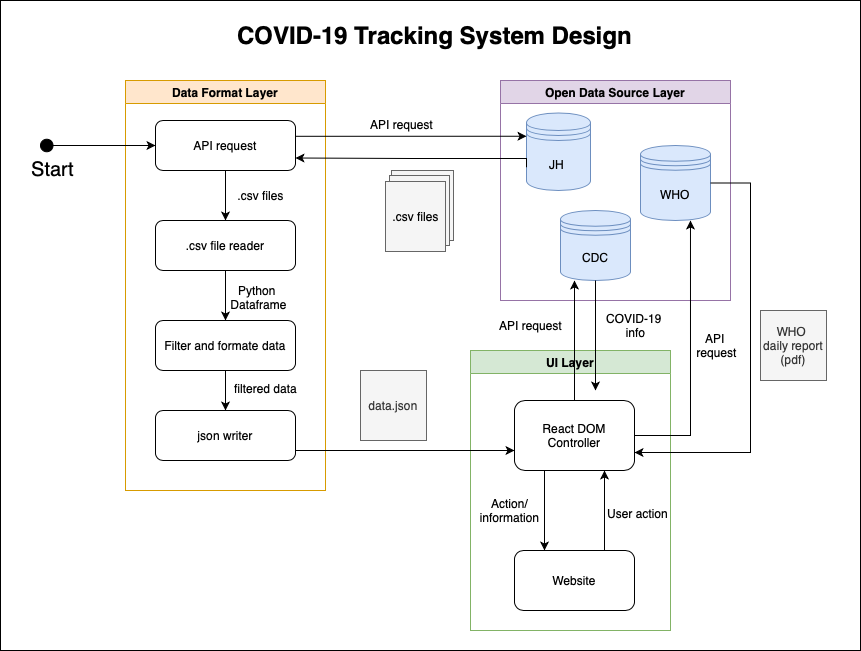

The diagram above was exported from draw.io. Its source (the exported page's mxGraphModel, read from the mxfile embedded in the PNG):
<mxGraphModel dx="1773" dy="1831" grid="1" gridSize="10" guides="1" tooltips="1" connect="1" arrows="1" fold="1" page="1" pageScale="1" pageWidth="827" pageHeight="1169" math="0" shadow="0">
  <root>
    <mxCell id="WIyWlLk6GJQsqaUBKTNV-0" />
    <mxCell id="WIyWlLk6GJQsqaUBKTNV-1" parent="WIyWlLk6GJQsqaUBKTNV-0" />
    <mxCell id="c2WikEgMBLyWsKF2vrXu-62" value="" style="rounded=0;whiteSpace=wrap;html=1;strokeWidth=1;fillColor=none;" vertex="1" parent="WIyWlLk6GJQsqaUBKTNV-1">
      <mxGeometry x="-20" y="-70" width="860" height="650" as="geometry" />
    </mxCell>
    <mxCell id="c2WikEgMBLyWsKF2vrXu-0" value="Data Format Layer" style="swimlane;fillColor=#ffe6cc;strokeColor=#d79b00;" vertex="1" parent="WIyWlLk6GJQsqaUBKTNV-1">
      <mxGeometry x="105" y="10" width="200" height="410" as="geometry" />
    </mxCell>
    <mxCell id="c2WikEgMBLyWsKF2vrXu-10" style="edgeStyle=orthogonalEdgeStyle;rounded=0;orthogonalLoop=1;jettySize=auto;html=1;exitX=0.5;exitY=1;exitDx=0;exitDy=0;entryX=0.5;entryY=0;entryDx=0;entryDy=0;" edge="1" parent="c2WikEgMBLyWsKF2vrXu-0" source="WIyWlLk6GJQsqaUBKTNV-3" target="c2WikEgMBLyWsKF2vrXu-9">
      <mxGeometry relative="1" as="geometry" />
    </mxCell>
    <mxCell id="WIyWlLk6GJQsqaUBKTNV-3" value="API request" style="rounded=1;whiteSpace=wrap;html=1;fontSize=12;glass=0;strokeWidth=1;shadow=0;" parent="c2WikEgMBLyWsKF2vrXu-0" vertex="1">
      <mxGeometry x="30" y="40" width="140" height="50" as="geometry" />
    </mxCell>
    <mxCell id="c2WikEgMBLyWsKF2vrXu-16" style="edgeStyle=orthogonalEdgeStyle;rounded=0;orthogonalLoop=1;jettySize=auto;html=1;exitX=0.5;exitY=1;exitDx=0;exitDy=0;entryX=0.5;entryY=0;entryDx=0;entryDy=0;" edge="1" parent="c2WikEgMBLyWsKF2vrXu-0" source="c2WikEgMBLyWsKF2vrXu-9" target="c2WikEgMBLyWsKF2vrXu-15">
      <mxGeometry relative="1" as="geometry" />
    </mxCell>
    <mxCell id="c2WikEgMBLyWsKF2vrXu-9" value=".csv file reader" style="rounded=1;whiteSpace=wrap;html=1;fillColor=#FFFFFF;" vertex="1" parent="c2WikEgMBLyWsKF2vrXu-0">
      <mxGeometry x="30" y="140" width="140" height="50" as="geometry" />
    </mxCell>
    <mxCell id="c2WikEgMBLyWsKF2vrXu-19" style="edgeStyle=orthogonalEdgeStyle;rounded=0;orthogonalLoop=1;jettySize=auto;html=1;exitX=0.5;exitY=1;exitDx=0;exitDy=0;entryX=0.5;entryY=0;entryDx=0;entryDy=0;" edge="1" parent="c2WikEgMBLyWsKF2vrXu-0" source="c2WikEgMBLyWsKF2vrXu-15" target="c2WikEgMBLyWsKF2vrXu-18">
      <mxGeometry relative="1" as="geometry" />
    </mxCell>
    <mxCell id="c2WikEgMBLyWsKF2vrXu-15" value="Filter and formate data" style="rounded=1;whiteSpace=wrap;html=1;fillColor=#FFFFFF;" vertex="1" parent="c2WikEgMBLyWsKF2vrXu-0">
      <mxGeometry x="30" y="240" width="140" height="50" as="geometry" />
    </mxCell>
    <mxCell id="c2WikEgMBLyWsKF2vrXu-17" value="Python &lt;br&gt;Dataframe" style="text;html=1;align=center;verticalAlign=middle;resizable=0;points=[];autosize=1;" vertex="1" parent="c2WikEgMBLyWsKF2vrXu-0">
      <mxGeometry x="98" y="202" width="70" height="30" as="geometry" />
    </mxCell>
    <mxCell id="c2WikEgMBLyWsKF2vrXu-18" value="json writer" style="rounded=1;whiteSpace=wrap;html=1;fillColor=#FFFFFF;" vertex="1" parent="c2WikEgMBLyWsKF2vrXu-0">
      <mxGeometry x="30" y="330" width="140" height="50" as="geometry" />
    </mxCell>
    <mxCell id="c2WikEgMBLyWsKF2vrXu-20" value="filtered data" style="text;html=1;align=center;verticalAlign=middle;resizable=0;points=[];autosize=1;" vertex="1" parent="c2WikEgMBLyWsKF2vrXu-0">
      <mxGeometry x="100" y="298" width="80" height="20" as="geometry" />
    </mxCell>
    <mxCell id="c2WikEgMBLyWsKF2vrXu-1" value="Open Data Source Layer" style="swimlane;fillColor=#e1d5e7;strokeColor=#9673a6;" vertex="1" parent="WIyWlLk6GJQsqaUBKTNV-1">
      <mxGeometry x="480" y="10" width="230" height="220" as="geometry" />
    </mxCell>
    <mxCell id="c2WikEgMBLyWsKF2vrXu-2" value="JH&amp;nbsp;" style="shape=datastore;whiteSpace=wrap;html=1;fillColor=#dae8fc;strokeColor=#6c8ebf;" vertex="1" parent="c2WikEgMBLyWsKF2vrXu-1">
      <mxGeometry x="26" y="32.5" width="64" height="77.5" as="geometry" />
    </mxCell>
    <mxCell id="c2WikEgMBLyWsKF2vrXu-27" value="WHO" style="shape=datastore;whiteSpace=wrap;html=1;fillColor=#dae8fc;strokeColor=#6c8ebf;" vertex="1" parent="c2WikEgMBLyWsKF2vrXu-1">
      <mxGeometry x="140" y="65" width="70" height="75" as="geometry" />
    </mxCell>
    <mxCell id="c2WikEgMBLyWsKF2vrXu-31" value="CDC" style="shape=datastore;whiteSpace=wrap;html=1;fillColor=#dae8fc;strokeColor=#6c8ebf;" vertex="1" parent="c2WikEgMBLyWsKF2vrXu-1">
      <mxGeometry x="60" y="130" width="70" height="70" as="geometry" />
    </mxCell>
    <mxCell id="c2WikEgMBLyWsKF2vrXu-3" style="edgeStyle=orthogonalEdgeStyle;rounded=0;orthogonalLoop=1;jettySize=auto;html=1;exitX=1;exitY=0.25;exitDx=0;exitDy=0;entryX=0;entryY=0.3;entryDx=0;entryDy=0;" edge="1" parent="WIyWlLk6GJQsqaUBKTNV-1" source="WIyWlLk6GJQsqaUBKTNV-3" target="c2WikEgMBLyWsKF2vrXu-2">
      <mxGeometry relative="1" as="geometry">
        <Array as="points">
          <mxPoint x="275" y="66" />
        </Array>
      </mxGeometry>
    </mxCell>
    <mxCell id="c2WikEgMBLyWsKF2vrXu-4" value="API request" style="text;html=1;align=center;verticalAlign=middle;resizable=0;points=[];labelBackgroundColor=#ffffff;" vertex="1" connectable="0" parent="c2WikEgMBLyWsKF2vrXu-3">
      <mxGeometry x="0.012" y="21" relative="1" as="geometry">
        <mxPoint x="-10.5" y="9" as="offset" />
      </mxGeometry>
    </mxCell>
    <mxCell id="c2WikEgMBLyWsKF2vrXu-11" value="&lt;span style=&quot;color: rgba(0 , 0 , 0 , 0) ; font-family: monospace ; font-size: 0px&quot;&gt;%3CmxGraphModel%3E%3Croot%3E%3CmxCell%20id%3D%220%22%2F%3E%3CmxCell%20id%3D%221%22%20parent%3D%220%22%2F%3E%3CmxCell%20id%3D%222%22%20value%3D%22.csv%20files%22%20style%3D%22text%3Bhtml%3D1%3Balign%3Dcenter%3BverticalAlign%3Dmiddle%3Bresizable%3D0%3Bpoints%3D%5B%5D%3Bautosize%3D1%3B%22%20vertex%3D%221%22%20parent%3D%221%22%3E%3CmxGeometry%20x%3D%22322%22%20y%3D%2293%22%20width%3D%2260%22%20height%3D%2220%22%20as%3D%22geometry%22%2F%3E%3C%2FmxCell%3E%3C%2Froot%3E%3C%2FmxGraphModel%3E&lt;/span&gt;" style="text;html=1;align=center;verticalAlign=middle;resizable=0;points=[];autosize=1;" vertex="1" parent="WIyWlLk6GJQsqaUBKTNV-1">
      <mxGeometry x="222" y="115" width="20" height="20" as="geometry" />
    </mxCell>
    <mxCell id="c2WikEgMBLyWsKF2vrXu-12" value=".csv files" style="text;html=1;align=center;verticalAlign=middle;resizable=0;points=[];autosize=1;" vertex="1" parent="WIyWlLk6GJQsqaUBKTNV-1">
      <mxGeometry x="210" y="115" width="60" height="20" as="geometry" />
    </mxCell>
    <mxCell id="c2WikEgMBLyWsKF2vrXu-22" value="data.json" style="rounded=0;whiteSpace=wrap;html=1;fillColor=#f5f5f5;strokeColor=#666666;fontColor=#333333;" vertex="1" parent="WIyWlLk6GJQsqaUBKTNV-1">
      <mxGeometry x="340" y="300" width="66" height="70" as="geometry" />
    </mxCell>
    <mxCell id="c2WikEgMBLyWsKF2vrXu-24" value="" style="rounded=0;whiteSpace=wrap;html=1;fillColor=#f5f5f5;strokeColor=#666666;fontColor=#333333;" vertex="1" parent="WIyWlLk6GJQsqaUBKTNV-1">
      <mxGeometry x="371" y="100" width="62" height="70" as="geometry" />
    </mxCell>
    <mxCell id="c2WikEgMBLyWsKF2vrXu-25" value="" style="rounded=0;whiteSpace=wrap;html=1;fillColor=#f5f5f5;strokeColor=#666666;fontColor=#333333;" vertex="1" parent="WIyWlLk6GJQsqaUBKTNV-1">
      <mxGeometry x="369" y="105" width="60" height="70" as="geometry" />
    </mxCell>
    <mxCell id="c2WikEgMBLyWsKF2vrXu-26" value="" style="rounded=0;whiteSpace=wrap;html=1;fillColor=#f5f5f5;strokeColor=#666666;fontColor=#333333;" vertex="1" parent="WIyWlLk6GJQsqaUBKTNV-1">
      <mxGeometry x="365" y="111" width="60" height="70" as="geometry" />
    </mxCell>
    <mxCell id="c2WikEgMBLyWsKF2vrXu-7" value=".csv files" style="text;html=1;align=center;verticalAlign=middle;resizable=0;points=[];autosize=1;" vertex="1" parent="WIyWlLk6GJQsqaUBKTNV-1">
      <mxGeometry x="365" y="136" width="60" height="20" as="geometry" />
    </mxCell>
    <mxCell id="c2WikEgMBLyWsKF2vrXu-29" value="WHO &lt;br&gt;daily report&lt;br&gt;(pdf)" style="rounded=0;whiteSpace=wrap;html=1;fillColor=#f5f5f5;strokeColor=#666666;fontColor=#333333;" vertex="1" parent="WIyWlLk6GJQsqaUBKTNV-1">
      <mxGeometry x="740" y="240" width="66" height="70" as="geometry" />
    </mxCell>
    <mxCell id="c2WikEgMBLyWsKF2vrXu-32" value="" style="endArrow=classic;html=1;entryX=0;entryY=0.5;entryDx=0;entryDy=0;" edge="1" parent="WIyWlLk6GJQsqaUBKTNV-1" source="c2WikEgMBLyWsKF2vrXu-33" target="WIyWlLk6GJQsqaUBKTNV-3">
      <mxGeometry width="50" height="50" relative="1" as="geometry">
        <mxPoint x="30" y="75" as="sourcePoint" />
        <mxPoint x="80" y="50" as="targetPoint" />
      </mxGeometry>
    </mxCell>
    <mxCell id="c2WikEgMBLyWsKF2vrXu-33" value="s" style="ellipse;whiteSpace=wrap;html=1;aspect=fixed;fillColor=#000000;" vertex="1" parent="WIyWlLk6GJQsqaUBKTNV-1">
      <mxGeometry x="20" y="68.75" width="12.5" height="12.5" as="geometry" />
    </mxCell>
    <mxCell id="c2WikEgMBLyWsKF2vrXu-34" value="UI Layer" style="swimlane;fillColor=#d5e8d4;strokeColor=#82b366;" vertex="1" parent="WIyWlLk6GJQsqaUBKTNV-1">
      <mxGeometry x="450" y="280" width="200" height="280" as="geometry" />
    </mxCell>
    <mxCell id="c2WikEgMBLyWsKF2vrXu-56" style="edgeStyle=orthogonalEdgeStyle;rounded=0;orthogonalLoop=1;jettySize=auto;html=1;exitX=0.25;exitY=1;exitDx=0;exitDy=0;entryX=0.25;entryY=0;entryDx=0;entryDy=0;" edge="1" parent="c2WikEgMBLyWsKF2vrXu-34" source="c2WikEgMBLyWsKF2vrXu-36" target="c2WikEgMBLyWsKF2vrXu-52">
      <mxGeometry relative="1" as="geometry" />
    </mxCell>
    <mxCell id="c2WikEgMBLyWsKF2vrXu-36" value="React DOM Controller" style="rounded=1;whiteSpace=wrap;html=1;fillColor=#FFFFFF;" vertex="1" parent="c2WikEgMBLyWsKF2vrXu-34">
      <mxGeometry x="44" y="50" width="120" height="70" as="geometry" />
    </mxCell>
    <mxCell id="c2WikEgMBLyWsKF2vrXu-57" style="edgeStyle=orthogonalEdgeStyle;rounded=0;orthogonalLoop=1;jettySize=auto;html=1;exitX=0.75;exitY=0;exitDx=0;exitDy=0;entryX=0.75;entryY=1;entryDx=0;entryDy=0;" edge="1" parent="c2WikEgMBLyWsKF2vrXu-34" source="c2WikEgMBLyWsKF2vrXu-52" target="c2WikEgMBLyWsKF2vrXu-36">
      <mxGeometry relative="1" as="geometry" />
    </mxCell>
    <mxCell id="c2WikEgMBLyWsKF2vrXu-52" value="Website" style="rounded=1;whiteSpace=wrap;html=1;fillColor=#FFFFFF;" vertex="1" parent="c2WikEgMBLyWsKF2vrXu-34">
      <mxGeometry x="44" y="200" width="120" height="60" as="geometry" />
    </mxCell>
    <mxCell id="c2WikEgMBLyWsKF2vrXu-53" value="Action/&lt;br&gt;information" style="text;html=1;align=center;verticalAlign=middle;resizable=0;points=[];autosize=1;" vertex="1" parent="c2WikEgMBLyWsKF2vrXu-34">
      <mxGeometry x="4" y="145" width="70" height="30" as="geometry" />
    </mxCell>
    <mxCell id="c2WikEgMBLyWsKF2vrXu-35" style="edgeStyle=orthogonalEdgeStyle;rounded=0;orthogonalLoop=1;jettySize=auto;html=1;exitX=0.5;exitY=1;exitDx=0;exitDy=0;" edge="1" parent="WIyWlLk6GJQsqaUBKTNV-1" source="c2WikEgMBLyWsKF2vrXu-31">
      <mxGeometry relative="1" as="geometry">
        <mxPoint x="575" y="320" as="targetPoint" />
        <Array as="points">
          <mxPoint x="575" y="250" />
          <mxPoint x="575" y="250" />
        </Array>
      </mxGeometry>
    </mxCell>
    <mxCell id="c2WikEgMBLyWsKF2vrXu-39" style="edgeStyle=orthogonalEdgeStyle;rounded=0;orthogonalLoop=1;jettySize=auto;html=1;exitX=1;exitY=0.25;exitDx=0;exitDy=0;" edge="1" parent="WIyWlLk6GJQsqaUBKTNV-1" source="c2WikEgMBLyWsKF2vrXu-18">
      <mxGeometry relative="1" as="geometry">
        <mxPoint x="494" y="380" as="targetPoint" />
        <Array as="points">
          <mxPoint x="275" y="380" />
          <mxPoint x="494" y="380" />
        </Array>
      </mxGeometry>
    </mxCell>
    <mxCell id="c2WikEgMBLyWsKF2vrXu-40" value="COVID-19 &lt;br&gt;info" style="text;html=1;align=center;verticalAlign=middle;resizable=0;points=[];autosize=1;" vertex="1" parent="WIyWlLk6GJQsqaUBKTNV-1">
      <mxGeometry x="580" y="240" width="70" height="30" as="geometry" />
    </mxCell>
    <mxCell id="c2WikEgMBLyWsKF2vrXu-44" style="edgeStyle=orthogonalEdgeStyle;rounded=0;orthogonalLoop=1;jettySize=auto;html=1;exitX=0.5;exitY=0;exitDx=0;exitDy=0;" edge="1" parent="WIyWlLk6GJQsqaUBKTNV-1" source="c2WikEgMBLyWsKF2vrXu-36">
      <mxGeometry relative="1" as="geometry">
        <mxPoint x="554" y="210" as="targetPoint" />
      </mxGeometry>
    </mxCell>
    <mxCell id="c2WikEgMBLyWsKF2vrXu-45" value="&lt;span style=&quot;background-color: rgb(255 , 255 , 255)&quot;&gt;API request&lt;/span&gt;" style="text;html=1;align=center;verticalAlign=middle;resizable=0;points=[];autosize=1;" vertex="1" parent="WIyWlLk6GJQsqaUBKTNV-1">
      <mxGeometry x="470" y="245" width="80" height="20" as="geometry" />
    </mxCell>
    <mxCell id="c2WikEgMBLyWsKF2vrXu-46" style="edgeStyle=orthogonalEdgeStyle;rounded=0;orthogonalLoop=1;jettySize=auto;html=1;exitX=1;exitY=0.5;exitDx=0;exitDy=0;" edge="1" parent="WIyWlLk6GJQsqaUBKTNV-1" source="c2WikEgMBLyWsKF2vrXu-27">
      <mxGeometry relative="1" as="geometry">
        <mxPoint x="614" y="382" as="targetPoint" />
        <Array as="points">
          <mxPoint x="730" y="113" />
          <mxPoint x="730" y="382" />
        </Array>
      </mxGeometry>
    </mxCell>
    <mxCell id="c2WikEgMBLyWsKF2vrXu-47" style="edgeStyle=orthogonalEdgeStyle;rounded=0;orthogonalLoop=1;jettySize=auto;html=1;exitX=1;exitY=0.5;exitDx=0;exitDy=0;entryX=0.714;entryY=1;entryDx=0;entryDy=0;entryPerimeter=0;" edge="1" parent="WIyWlLk6GJQsqaUBKTNV-1" source="c2WikEgMBLyWsKF2vrXu-36" target="c2WikEgMBLyWsKF2vrXu-27">
      <mxGeometry relative="1" as="geometry" />
    </mxCell>
    <mxCell id="c2WikEgMBLyWsKF2vrXu-48" value="&lt;span style=&quot;background-color: rgb(255 , 255 , 255)&quot;&gt;API &lt;br&gt;request&lt;/span&gt;" style="text;html=1;align=center;verticalAlign=middle;resizable=0;points=[];autosize=1;" vertex="1" parent="WIyWlLk6GJQsqaUBKTNV-1">
      <mxGeometry x="666" y="260" width="60" height="30" as="geometry" />
    </mxCell>
    <mxCell id="c2WikEgMBLyWsKF2vrXu-58" value="User action" style="text;html=1;align=center;verticalAlign=middle;resizable=0;points=[];autosize=1;" vertex="1" parent="WIyWlLk6GJQsqaUBKTNV-1">
      <mxGeometry x="577" y="433" width="80" height="20" as="geometry" />
    </mxCell>
    <mxCell id="c2WikEgMBLyWsKF2vrXu-59" value="&lt;span style=&quot;font-size: 20px&quot;&gt;Start&lt;/span&gt;" style="text;html=1;align=center;verticalAlign=middle;resizable=0;points=[];autosize=1;strokeWidth=11;" vertex="1" parent="WIyWlLk6GJQsqaUBKTNV-1">
      <mxGeometry x="2" y="89" width="60" height="20" as="geometry" />
    </mxCell>
    <mxCell id="c2WikEgMBLyWsKF2vrXu-61" style="edgeStyle=orthogonalEdgeStyle;rounded=0;orthogonalLoop=1;jettySize=auto;html=1;exitX=0;exitY=0.7;exitDx=0;exitDy=0;entryX=1;entryY=0.75;entryDx=0;entryDy=0;" edge="1" parent="WIyWlLk6GJQsqaUBKTNV-1" source="c2WikEgMBLyWsKF2vrXu-2" target="WIyWlLk6GJQsqaUBKTNV-3">
      <mxGeometry relative="1" as="geometry">
        <Array as="points">
          <mxPoint x="506" y="88" />
          <mxPoint x="391" y="88" />
        </Array>
      </mxGeometry>
    </mxCell>
    <mxCell id="c2WikEgMBLyWsKF2vrXu-63" value="COVID-19 Tracking System Design" style="text;strokeColor=none;fillColor=none;html=1;fontSize=24;fontStyle=1;verticalAlign=middle;align=center;" vertex="1" parent="WIyWlLk6GJQsqaUBKTNV-1">
      <mxGeometry x="226" y="-70" width="376" height="70" as="geometry" />
    </mxCell>
  </root>
</mxGraphModel>